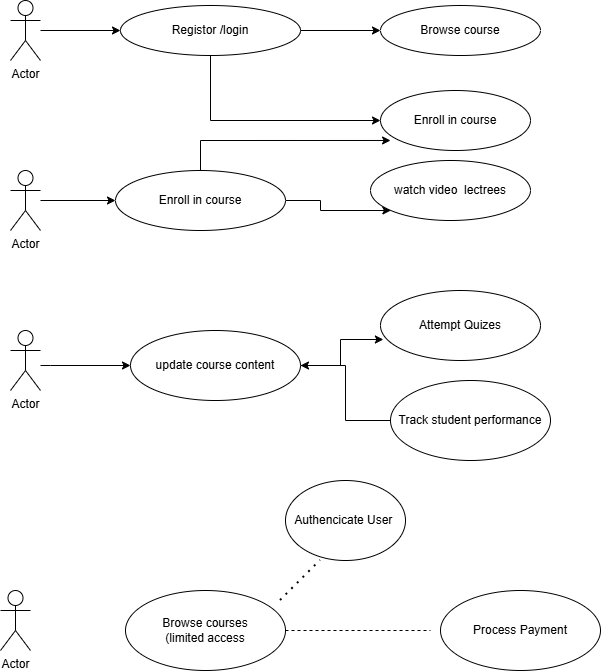

The diagram above was exported from draw.io. Its source (the exported page's mxGraphModel, read from the mxfile embedded in the PNG):
<mxGraphModel dx="1042" dy="562" grid="1" gridSize="10" guides="1" tooltips="1" connect="1" arrows="1" fold="1" page="1" pageScale="1" pageWidth="850" pageHeight="1100" math="0" shadow="0">
  <root>
    <mxCell id="0" />
    <mxCell id="1" parent="0" />
    <mxCell id="3NaSgxIx2pvBi2awGNuM-25" edge="1" parent="1" source="3NaSgxIx2pvBi2awGNuM-1" style="edgeStyle=orthogonalEdgeStyle;rounded=0;orthogonalLoop=1;jettySize=auto;html=1;" target="3NaSgxIx2pvBi2awGNuM-7" value="">
      <mxGeometry relative="1" as="geometry" />
    </mxCell>
    <mxCell id="3NaSgxIx2pvBi2awGNuM-1" parent="1" style="shape=umlActor;verticalLabelPosition=bottom;verticalAlign=top;html=1;outlineConnect=0;" value="Actor" vertex="1">
      <mxGeometry height="60" width="30" x="130" y="70" as="geometry" />
    </mxCell>
    <mxCell id="3NaSgxIx2pvBi2awGNuM-24" edge="1" parent="1" source="3NaSgxIx2pvBi2awGNuM-2" style="edgeStyle=orthogonalEdgeStyle;rounded=0;orthogonalLoop=1;jettySize=auto;html=1;" target="3NaSgxIx2pvBi2awGNuM-9" value="">
      <mxGeometry relative="1" as="geometry" />
    </mxCell>
    <mxCell id="3NaSgxIx2pvBi2awGNuM-2" parent="1" style="shape=umlActor;verticalLabelPosition=bottom;verticalAlign=top;html=1;outlineConnect=0;" value="Actor" vertex="1">
      <mxGeometry height="60" width="30" x="130" y="240" as="geometry" />
    </mxCell>
    <mxCell id="3NaSgxIx2pvBi2awGNuM-23" edge="1" parent="1" source="3NaSgxIx2pvBi2awGNuM-4" style="edgeStyle=orthogonalEdgeStyle;rounded=0;orthogonalLoop=1;jettySize=auto;html=1;" target="3NaSgxIx2pvBi2awGNuM-11" value="">
      <mxGeometry relative="1" as="geometry">
        <Array as="points">
          <mxPoint x="170" y="435" />
          <mxPoint x="170" y="435" />
        </Array>
      </mxGeometry>
    </mxCell>
    <mxCell id="3NaSgxIx2pvBi2awGNuM-4" parent="1" style="shape=umlActor;verticalLabelPosition=bottom;verticalAlign=top;html=1;outlineConnect=0;" value="Actor" vertex="1">
      <mxGeometry height="60" width="30" x="130" y="400" as="geometry" />
    </mxCell>
    <mxCell id="3NaSgxIx2pvBi2awGNuM-5" parent="1" style="shape=umlActor;verticalLabelPosition=bottom;verticalAlign=top;html=1;outlineConnect=0;" value="Actor" vertex="1">
      <mxGeometry height="60" width="30" x="120" y="660" as="geometry" />
    </mxCell>
    <mxCell id="3NaSgxIx2pvBi2awGNuM-28" edge="1" parent="1" source="3NaSgxIx2pvBi2awGNuM-7" style="edgeStyle=orthogonalEdgeStyle;rounded=0;orthogonalLoop=1;jettySize=auto;html=1;" target="3NaSgxIx2pvBi2awGNuM-8" value="">
      <mxGeometry relative="1" as="geometry" />
    </mxCell>
    <mxCell id="3NaSgxIx2pvBi2awGNuM-29" edge="1" parent="1" source="3NaSgxIx2pvBi2awGNuM-7" style="edgeStyle=orthogonalEdgeStyle;rounded=0;orthogonalLoop=1;jettySize=auto;html=1;entryX=0;entryY=0.5;entryDx=0;entryDy=0;" target="3NaSgxIx2pvBi2awGNuM-10" value="">
      <mxGeometry relative="1" as="geometry">
        <Array as="points">
          <mxPoint x="330" y="190" />
        </Array>
      </mxGeometry>
    </mxCell>
    <mxCell id="3NaSgxIx2pvBi2awGNuM-7" parent="1" style="ellipse;whiteSpace=wrap;html=1;" value="Registor /login" vertex="1">
      <mxGeometry height="50" width="180" x="240" y="75" as="geometry" />
    </mxCell>
    <mxCell id="3NaSgxIx2pvBi2awGNuM-8" parent="1" style="ellipse;whiteSpace=wrap;html=1;" value="Browse course" vertex="1">
      <mxGeometry height="50" width="160" x="500" y="75" as="geometry" />
    </mxCell>
    <mxCell id="3NaSgxIx2pvBi2awGNuM-30" edge="1" parent="1" source="3NaSgxIx2pvBi2awGNuM-9" style="edgeStyle=orthogonalEdgeStyle;rounded=0;orthogonalLoop=1;jettySize=auto;html=1;" target="3NaSgxIx2pvBi2awGNuM-12" value="">
      <mxGeometry relative="1" as="geometry">
        <Array as="points">
          <mxPoint x="440" y="270" />
          <mxPoint x="440" y="280" />
        </Array>
      </mxGeometry>
    </mxCell>
    <mxCell id="3NaSgxIx2pvBi2awGNuM-31" edge="1" parent="1" source="3NaSgxIx2pvBi2awGNuM-9" style="edgeStyle=orthogonalEdgeStyle;rounded=0;orthogonalLoop=1;jettySize=auto;html=1;entryX=0.067;entryY=0.833;entryDx=0;entryDy=0;entryPerimeter=0;" target="3NaSgxIx2pvBi2awGNuM-10" value="">
      <mxGeometry relative="1" as="geometry">
        <Array as="points">
          <mxPoint x="320" y="210" />
        </Array>
      </mxGeometry>
    </mxCell>
    <mxCell id="3NaSgxIx2pvBi2awGNuM-9" parent="1" style="ellipse;whiteSpace=wrap;html=1;" value="Enroll in course" vertex="1">
      <mxGeometry height="60" width="170" x="235" y="240" as="geometry" />
    </mxCell>
    <mxCell id="3NaSgxIx2pvBi2awGNuM-10" parent="1" style="ellipse;whiteSpace=wrap;html=1;" value="Enroll in course" vertex="1">
      <mxGeometry height="60" width="150" x="500" y="160" as="geometry" />
    </mxCell>
    <mxCell id="3NaSgxIx2pvBi2awGNuM-34" edge="1" parent="1" source="3NaSgxIx2pvBi2awGNuM-11" style="edgeStyle=orthogonalEdgeStyle;rounded=0;orthogonalLoop=1;jettySize=auto;html=1;entryX=0.018;entryY=0.7;entryDx=0;entryDy=0;entryPerimeter=0;" target="3NaSgxIx2pvBi2awGNuM-13" value="">
      <mxGeometry relative="1" as="geometry" />
    </mxCell>
    <mxCell id="3NaSgxIx2pvBi2awGNuM-11" parent="1" style="ellipse;whiteSpace=wrap;html=1;" value="update course content" vertex="1">
      <mxGeometry height="70" width="170" x="250" y="400" as="geometry" />
    </mxCell>
    <mxCell id="3NaSgxIx2pvBi2awGNuM-12" parent="1" style="ellipse;whiteSpace=wrap;html=1;" value="watch video&amp;nbsp; lectrees" vertex="1">
      <mxGeometry height="60" width="160" x="490" y="230" as="geometry" />
    </mxCell>
    <mxCell id="3NaSgxIx2pvBi2awGNuM-13" parent="1" style="ellipse;whiteSpace=wrap;html=1;" value="Attempt Quizes" vertex="1">
      <mxGeometry height="70" width="160" x="500" y="360" as="geometry" />
    </mxCell>
    <mxCell id="3NaSgxIx2pvBi2awGNuM-37" edge="1" parent="1" source="3NaSgxIx2pvBi2awGNuM-14" style="edgeStyle=orthogonalEdgeStyle;rounded=0;orthogonalLoop=1;jettySize=auto;html=1;" target="3NaSgxIx2pvBi2awGNuM-11" value="">
      <mxGeometry relative="1" as="geometry" />
    </mxCell>
    <mxCell id="3NaSgxIx2pvBi2awGNuM-14" parent="1" style="ellipse;whiteSpace=wrap;html=1;" value="Track student performance" vertex="1">
      <mxGeometry height="80" width="160" x="510" y="450" as="geometry" />
    </mxCell>
    <mxCell id="3NaSgxIx2pvBi2awGNuM-15" parent="1" style="ellipse;whiteSpace=wrap;html=1;" value="Browse courses&lt;br&gt;(limited access" vertex="1">
      <mxGeometry height="80" width="160" x="245" y="660" as="geometry" />
    </mxCell>
    <mxCell id="3NaSgxIx2pvBi2awGNuM-16" parent="1" style="ellipse;whiteSpace=wrap;html=1;" value="Authencicate User&amp;nbsp;" vertex="1">
      <mxGeometry height="80" width="120" x="405" y="550" as="geometry" />
    </mxCell>
    <mxCell id="3NaSgxIx2pvBi2awGNuM-20" edge="1" parent="1" style="endArrow=none;dashed=1;html=1;dashPattern=1 3;strokeWidth=2;rounded=0;" value="">
      <mxGeometry height="50" relative="1" width="50" as="geometry">
        <mxPoint x="400" y="670" as="sourcePoint" />
        <mxPoint x="440" y="630" as="targetPoint" />
      </mxGeometry>
    </mxCell>
    <mxCell id="3NaSgxIx2pvBi2awGNuM-21" parent="1" style="ellipse;whiteSpace=wrap;html=1;" value="Process Payment" vertex="1">
      <mxGeometry height="80" width="160" x="560" y="660" as="geometry" />
    </mxCell>
    <mxCell id="3NaSgxIx2pvBi2awGNuM-22" edge="1" parent="1" source="3NaSgxIx2pvBi2awGNuM-15" style="endArrow=none;dashed=1;html=1;rounded=0;exitX=1;exitY=0.5;exitDx=0;exitDy=0;" value="">
      <mxGeometry height="50" relative="1" width="50" as="geometry">
        <Array as="points">
          <mxPoint x="480" y="700" />
        </Array>
        <mxPoint x="400" y="670" as="sourcePoint" />
        <mxPoint x="550" y="700" as="targetPoint" />
      </mxGeometry>
    </mxCell>
  </root>
</mxGraphModel>